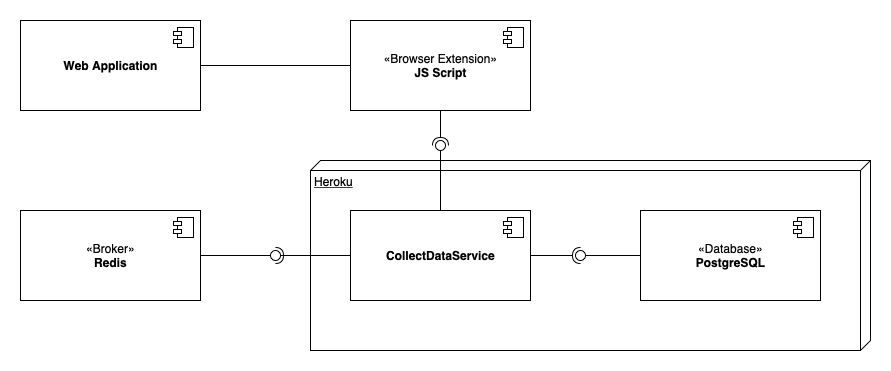

The diagram above was exported from draw.io. Its source (the exported page's mxGraphModel, read from the mxfile embedded in the PNG):
<mxGraphModel dx="1426" dy="742" grid="1" gridSize="10" guides="1" tooltips="1" connect="1" arrows="1" fold="1" page="1" pageScale="1" pageWidth="1100" pageHeight="850" background="none" math="0" shadow="0">
  <root>
    <mxCell id="0" />
    <mxCell id="1" parent="0" />
    <mxCell id="CDKe_CJ0OiCJibZGgAdF-34" value="Heroku" style="verticalAlign=top;align=left;spacingTop=8;spacingLeft=2;spacingRight=12;shape=cube;size=10;direction=south;fontStyle=4;html=1;" parent="1" vertex="1">
      <mxGeometry x="360" y="260" width="560" height="190" as="geometry" />
    </mxCell>
    <mxCell id="CDKe_CJ0OiCJibZGgAdF-1" value="&lt;b&gt;CollectDataService&lt;/b&gt;" style="html=1;dropTarget=0;" parent="1" vertex="1">
      <mxGeometry x="400" y="310" width="180" height="90" as="geometry" />
    </mxCell>
    <mxCell id="CDKe_CJ0OiCJibZGgAdF-2" value="" style="shape=module;jettyWidth=8;jettyHeight=4;" parent="CDKe_CJ0OiCJibZGgAdF-1" vertex="1">
      <mxGeometry x="1" width="20" height="20" relative="1" as="geometry">
        <mxPoint x="-27" y="7" as="offset" />
      </mxGeometry>
    </mxCell>
    <mxCell id="CDKe_CJ0OiCJibZGgAdF-3" value="«Browser Extension»&lt;br&gt;&lt;b&gt;JS Script&lt;/b&gt;" style="html=1;dropTarget=0;" parent="1" vertex="1">
      <mxGeometry x="400" y="120" width="180" height="90" as="geometry" />
    </mxCell>
    <mxCell id="CDKe_CJ0OiCJibZGgAdF-4" value="" style="shape=module;jettyWidth=8;jettyHeight=4;" parent="CDKe_CJ0OiCJibZGgAdF-3" vertex="1">
      <mxGeometry x="1" width="20" height="20" relative="1" as="geometry">
        <mxPoint x="-27" y="7" as="offset" />
      </mxGeometry>
    </mxCell>
    <mxCell id="CDKe_CJ0OiCJibZGgAdF-13" style="edgeStyle=orthogonalEdgeStyle;rounded=0;orthogonalLoop=1;jettySize=auto;html=1;endArrow=none;endFill=0;" parent="1" source="CDKe_CJ0OiCJibZGgAdF-5" target="CDKe_CJ0OiCJibZGgAdF-3" edge="1">
      <mxGeometry relative="1" as="geometry" />
    </mxCell>
    <mxCell id="CDKe_CJ0OiCJibZGgAdF-5" value="&lt;b&gt;Web Application&lt;/b&gt;" style="html=1;dropTarget=0;" parent="1" vertex="1">
      <mxGeometry x="70" y="120" width="180" height="90" as="geometry" />
    </mxCell>
    <mxCell id="CDKe_CJ0OiCJibZGgAdF-6" value="" style="shape=module;jettyWidth=8;jettyHeight=4;" parent="CDKe_CJ0OiCJibZGgAdF-5" vertex="1">
      <mxGeometry x="1" width="20" height="20" relative="1" as="geometry">
        <mxPoint x="-27" y="7" as="offset" />
      </mxGeometry>
    </mxCell>
    <mxCell id="CDKe_CJ0OiCJibZGgAdF-7" value="«Database»&lt;br&gt;&lt;b&gt;PostgreSQL&lt;/b&gt;" style="html=1;dropTarget=0;" parent="1" vertex="1">
      <mxGeometry x="690" y="310" width="180" height="90" as="geometry" />
    </mxCell>
    <mxCell id="CDKe_CJ0OiCJibZGgAdF-8" value="" style="shape=module;jettyWidth=8;jettyHeight=4;" parent="CDKe_CJ0OiCJibZGgAdF-7" vertex="1">
      <mxGeometry x="1" width="20" height="20" relative="1" as="geometry">
        <mxPoint x="-27" y="7" as="offset" />
      </mxGeometry>
    </mxCell>
    <mxCell id="CDKe_CJ0OiCJibZGgAdF-14" style="edgeStyle=orthogonalEdgeStyle;rounded=0;orthogonalLoop=1;jettySize=auto;html=1;entryX=0;entryY=0.5;entryDx=0;entryDy=0;endArrow=none;endFill=0;startArrow=none;" parent="1" source="CDKe_CJ0OiCJibZGgAdF-21" target="CDKe_CJ0OiCJibZGgAdF-1" edge="1">
      <mxGeometry relative="1" as="geometry" />
    </mxCell>
    <mxCell id="CDKe_CJ0OiCJibZGgAdF-9" value="«Broker»&lt;br&gt;&lt;b&gt;Redis&lt;/b&gt;" style="html=1;dropTarget=0;" parent="1" vertex="1">
      <mxGeometry x="70" y="310" width="180" height="90" as="geometry" />
    </mxCell>
    <mxCell id="CDKe_CJ0OiCJibZGgAdF-10" value="" style="shape=module;jettyWidth=8;jettyHeight=4;" parent="CDKe_CJ0OiCJibZGgAdF-9" vertex="1">
      <mxGeometry x="1" width="20" height="20" relative="1" as="geometry">
        <mxPoint x="-27" y="7" as="offset" />
      </mxGeometry>
    </mxCell>
    <mxCell id="CDKe_CJ0OiCJibZGgAdF-19" value="" style="rounded=0;orthogonalLoop=1;jettySize=auto;html=1;endArrow=none;endFill=0;sketch=0;sourcePerimeterSpacing=0;targetPerimeterSpacing=0;" parent="1" target="CDKe_CJ0OiCJibZGgAdF-21" edge="1">
      <mxGeometry relative="1" as="geometry">
        <mxPoint x="320" y="355" as="sourcePoint" />
      </mxGeometry>
    </mxCell>
    <mxCell id="CDKe_CJ0OiCJibZGgAdF-20" value="" style="rounded=0;orthogonalLoop=1;jettySize=auto;html=1;endArrow=halfCircle;endFill=0;entryX=0.5;entryY=0.5;endSize=6;strokeWidth=1;sketch=0;" parent="1" target="CDKe_CJ0OiCJibZGgAdF-21" edge="1">
      <mxGeometry relative="1" as="geometry">
        <mxPoint x="360" y="355" as="sourcePoint" />
      </mxGeometry>
    </mxCell>
    <mxCell id="CDKe_CJ0OiCJibZGgAdF-22" value="" style="rounded=0;orthogonalLoop=1;jettySize=auto;html=1;endArrow=none;endFill=0;sketch=0;sourcePerimeterSpacing=0;targetPerimeterSpacing=0;" parent="1" source="CDKe_CJ0OiCJibZGgAdF-7" target="CDKe_CJ0OiCJibZGgAdF-24" edge="1">
      <mxGeometry relative="1" as="geometry">
        <mxPoint x="610" y="355" as="sourcePoint" />
      </mxGeometry>
    </mxCell>
    <mxCell id="CDKe_CJ0OiCJibZGgAdF-23" value="" style="rounded=0;orthogonalLoop=1;jettySize=auto;html=1;endArrow=halfCircle;endFill=0;entryX=0.5;entryY=0.5;endSize=6;strokeWidth=1;sketch=0;" parent="1" source="CDKe_CJ0OiCJibZGgAdF-1" target="CDKe_CJ0OiCJibZGgAdF-24" edge="1">
      <mxGeometry relative="1" as="geometry">
        <mxPoint x="650" y="355" as="sourcePoint" />
      </mxGeometry>
    </mxCell>
    <mxCell id="CDKe_CJ0OiCJibZGgAdF-24" value="" style="ellipse;whiteSpace=wrap;html=1;align=center;aspect=fixed;resizable=0;points=[];outlineConnect=0;sketch=0;rotation=-30;" parent="1" vertex="1">
      <mxGeometry x="625" y="350" width="10" height="10" as="geometry" />
    </mxCell>
    <mxCell id="CDKe_CJ0OiCJibZGgAdF-31" value="" style="rounded=0;orthogonalLoop=1;jettySize=auto;html=1;endArrow=none;endFill=0;sketch=0;sourcePerimeterSpacing=0;targetPerimeterSpacing=0;" parent="1" source="CDKe_CJ0OiCJibZGgAdF-1" target="CDKe_CJ0OiCJibZGgAdF-33" edge="1">
      <mxGeometry relative="1" as="geometry">
        <mxPoint x="640" y="175" as="sourcePoint" />
      </mxGeometry>
    </mxCell>
    <mxCell id="CDKe_CJ0OiCJibZGgAdF-32" value="" style="rounded=0;orthogonalLoop=1;jettySize=auto;html=1;endArrow=halfCircle;endFill=0;entryX=0.5;entryY=0.5;endSize=6;strokeWidth=1;sketch=0;" parent="1" source="CDKe_CJ0OiCJibZGgAdF-3" target="CDKe_CJ0OiCJibZGgAdF-33" edge="1">
      <mxGeometry relative="1" as="geometry">
        <mxPoint x="640" y="175" as="sourcePoint" />
      </mxGeometry>
    </mxCell>
    <mxCell id="CDKe_CJ0OiCJibZGgAdF-33" value="" style="ellipse;whiteSpace=wrap;html=1;align=center;aspect=fixed;resizable=0;points=[];outlineConnect=0;sketch=0;" parent="1" vertex="1">
      <mxGeometry x="485" y="240" width="10" height="10" as="geometry" />
    </mxCell>
    <mxCell id="CDKe_CJ0OiCJibZGgAdF-21" value="" style="ellipse;whiteSpace=wrap;html=1;align=center;aspect=fixed;resizable=0;points=[];outlineConnect=0;sketch=0;" parent="1" vertex="1">
      <mxGeometry x="320" y="350" width="10" height="10" as="geometry" />
    </mxCell>
    <mxCell id="CDKe_CJ0OiCJibZGgAdF-35" value="" style="edgeStyle=orthogonalEdgeStyle;rounded=0;orthogonalLoop=1;jettySize=auto;html=1;entryX=0;entryY=0.5;entryDx=0;entryDy=0;endArrow=none;endFill=0;" parent="1" source="CDKe_CJ0OiCJibZGgAdF-9" target="CDKe_CJ0OiCJibZGgAdF-21" edge="1">
      <mxGeometry relative="1" as="geometry">
        <mxPoint x="250" y="355" as="sourcePoint" />
        <mxPoint x="400" y="355" as="targetPoint" />
      </mxGeometry>
    </mxCell>
  </root>
</mxGraphModel>